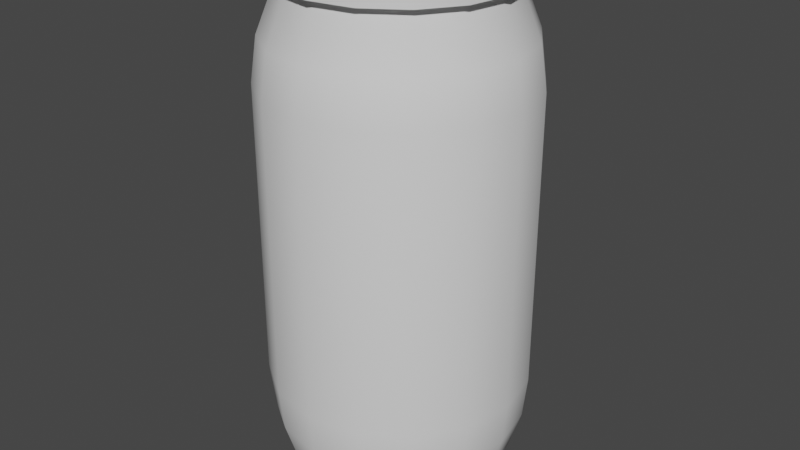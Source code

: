 # Source: props.blend  (saved by Blender 2.80.43; exported with 4.5.12 LTS)
import bpy
from mathutils import Matrix  # noqa: F401  (used for matrix-valued properties, if any)

bpy.ops.wm.read_factory_settings(use_empty=True)
scene = bpy.context.scene
scene.name = 'Scene'

# ---- collections
col_collection = bpy.data.collections.new('Collection'); scene.collection.children.link(col_collection)
col_collection_2 = bpy.data.collections.new('Collection 2'); scene.collection.children.link(col_collection_2)

# ---- node groups
ng_auto_smooth = bpy.data.node_groups.new('Auto Smooth', 'GeometryNodeTree')
_s = ng_auto_smooth.interface.new_socket(name='Geometry', in_out='OUTPUT', socket_type='NodeSocketGeometry')
_s = ng_auto_smooth.interface.new_socket(name='Geometry', in_out='INPUT', socket_type='NodeSocketGeometry')
_s = ng_auto_smooth.interface.new_socket(name='Angle', in_out='INPUT', socket_type='NodeSocketFloat')
_s.subtype = 'ANGLE'
_s.min_value = 0.0
_s.max_value = 3.142
ng_auto_smooth.is_modifier = True
_N = ng_auto_smooth.nodes; _L = ng_auto_smooth.links
n0 = _N.new('NodeGroupOutput'); n0.name = 'Group Output'; n0.location = (480, -100)
n1 = _N.new('NodeGroupInput'); n1.name = 'Group Input'; n1.location = (-420, -300)
n2 = _N.new('NodeGroupInput'); n2.name = 'Group Input.001'; n2.location = (-60, -100)
n3 = _N.new('GeometryNodeSetShadeSmooth'); n3.name = 'Set Shade Smooth'; n3.location = (120, -100)
n3.domain = 'EDGE'
n4 = _N.new('GeometryNodeSetShadeSmooth'); n4.name = 'Set Shade Smooth.001'; n4.location = (300, -100)
n5 = _N.new('GeometryNodeInputMeshEdgeAngle'); n5.name = 'Edge Angle'; n5.location = (-420, -220)
n6 = _N.new('GeometryNodeInputEdgeSmooth'); n6.name = 'Is Edge Smooth'; n6.location = (-60, -160)
n7 = _N.new('GeometryNodeInputShadeSmooth'); n7.name = 'Is Face Smooth'; n7.location = (-240, -340)
n8 = _N.new('FunctionNodeBooleanMath'); n8.name = 'Boolean Math'; n8.location = (-60, -220)
n9 = _N.new('FunctionNodeCompare'); n9.name = 'Compare'; n9.location = (-240, -180)
n9.operation = 'LESS_EQUAL'
_L.new(n5.outputs[0], n9.inputs[0])
_L.new(n4.outputs[0], n0.inputs[0])
_L.new(n1.outputs[1], n9.inputs[1])
_L.new(n9.outputs[0], n8.inputs[0])
_L.new(n7.outputs[0], n8.inputs[1])
_L.new(n2.outputs[0], n3.inputs[0])
_L.new(n6.outputs[0], n3.inputs[1])
_L.new(n3.outputs[0], n4.inputs[0])
_L.new(n8.outputs[0], n3.inputs[2])
n0.is_active_output = True

# ---- world
world_world = bpy.data.worlds.new('World'); scene.world = world_world
world_world.color = (0.05088, 0.05088, 0.05088)
world_world.use_sun_shadow = False
world_world.sun_shadow_jitter_overblur = 0.0

# ---- meshes
me_cylinder_001 = bpy.data.meshes.new('Cylinder.001')
me_cylinder_001.from_pydata([(-2.112e-08, 0.7384, -2.384e-07), (-2.618e-08, 0.8137, 3.819), (0.2826, 0.6822, -2.384e-07), (0.3114, 0.7518, 3.819), (0.5221, 0.5221, -2.384e-07), (0.5754, 0.5754, 3.819), (0.6822, 0.2826, -2.384e-07), (0.7518, 0.3114, 3.819), (0.7384, -3.803e-08, -2.384e-07), (0.8137, -4.258e-08, 3.819), (0.6822, -0.2826, -2.384e-07), (0.7518, -0.3114, 3.819), (0.5221, -0.5221, -2.384e-07), (0.5754, -0.5754, 3.819), (0.2826, -0.6822, -2.384e-07), (0.3114, -0.7518, 3.819), (9.038e-08, -0.7384, -2.384e-07), (9.669e-08, -0.8137, 3.819), (-0.2826, -0.6822, -2.384e-07), (-0.3114, -0.7518, 3.819), (-0.5221, -0.5221, -2.384e-07), (-0.5754, -0.5754, 3.819), (-0.6822, -0.2826, -2.384e-07), (-0.7518, -0.3114, 3.819), (-0.7384, 3.049e-09, -2.384e-07), (-0.8137, 2.691e-09, 3.819), (-0.6822, 0.2826, -2.384e-07), (-0.7518, 0.3114, 3.819), (-0.5221, 0.5221, -2.384e-07), (-0.5754, 0.5754, 3.819), (-0.2826, 0.6822, -2.384e-07), (-0.3114, 0.7518, 3.819), (-3.725e-08, 1.0, 0.8826), (-3.725e-08, 1.0, 3.139), (0.3827, 0.9239, 3.139), (0.3827, 0.9239, 0.8826), (0.7071, 0.7071, 3.139), (0.7071, 0.7071, 0.8826), (0.9239, 0.3827, 3.139), (0.9239, 0.3827, 0.8826), (1.0, -5.489e-08, 3.139), (1.0, -5.489e-08, 0.8826), (0.9239, -0.3827, 3.139), (0.9239, -0.3827, 0.8826), (0.7071, -0.7071, 3.139), (0.7071, -0.7071, 0.8826), (0.3827, -0.9239, 3.139), (0.3827, -0.9239, 0.8826), (1.137e-07, -1.0, 3.139), (1.137e-07, -1.0, 0.8826), (-0.3827, -0.9239, 3.139), (-0.3827, -0.9239, 0.8826), (-0.7071, -0.7071, 3.139), (-0.7071, -0.7071, 0.8826), (-0.9239, -0.3827, 3.139), (-0.9239, -0.3827, 0.8826), (-1.0, 7.49e-10, 3.139), (-1.0, 7.49e-10, 0.8826), (-0.9239, 0.3827, 3.139), (-0.9239, 0.3827, 0.8826), (-0.7071, 0.7071, 3.139), (-0.7071, 0.7071, 0.8826), (-0.3827, 0.9239, 3.139), (-0.3827, 0.9239, 0.8826), (0.3699, 0.893, 0.5556), (0.3337, 0.8055, 0.2473), (0.6835, 0.6835, 0.5556), (0.6165, 0.6165, 0.2473), (0.893, 0.3699, 0.5556), (0.8055, 0.3337, 0.2473), (0.9666, -5.165e-08, 0.5556), (0.8719, -4.591e-08, 0.2473), (0.893, -0.3699, 0.5556), (0.8055, -0.3337, 0.2473), (0.6835, -0.6835, 0.5556), (0.6165, -0.6165, 0.2473), (0.3699, -0.893, 0.5556), (0.3337, -0.8055, 0.2473), (1.104e-07, -0.9666, 0.5556), (1.026e-07, -0.8719, 0.2473), (-0.3699, -0.893, 0.5556), (-0.3337, -0.8055, 0.2473), (-0.6835, -0.6835, 0.5556), (-0.6165, -0.6165, 0.2473), (-0.893, -0.3699, 0.5556), (-0.8055, -0.3337, 0.2473), (-0.9666, 2.124e-09, 0.5556), (-0.8719, 2.604e-09, 0.2473), (-0.893, 0.3699, 0.5556), (-0.8055, 0.3337, 0.2473), (-0.6835, 0.6835, 0.5556), (-0.6165, 0.6165, 0.2473), (-0.3699, 0.893, 0.5556), (-0.3337, 0.8055, 0.2473), (-2.901e-08, 0.8719, 0.2473), (-3.558e-08, 0.9666, 0.5556), (-3.521e-08, 0.9528, 3.469), (0.3646, 0.8803, 3.469), (0.6738, 0.6738, 3.469), (0.8803, 0.3646, 3.469), (0.9528, -5.168e-08, 3.469), (0.8803, -0.3646, 3.469), (0.6738, -0.6738, 3.469), (0.3646, -0.8803, 3.469), (1.087e-07, -0.9528, 3.469), (-0.3646, -0.8803, 3.469), (-0.6738, -0.6738, 3.469), (-0.8803, -0.3646, 3.469), (-0.9528, 1.33e-09, 3.469), (-0.8803, 0.3646, 3.469), (-0.6738, 0.6738, 3.469), (-0.3646, 0.8803, 3.469), (0.5754, 0.5754, 4.046), (2.98e-08, 1.118e-08, -2.384e-07), (-0.5754, 0.5754, 3.941), (-0.7518, 0.3114, 3.941), (-0.8137, 2.691e-09, 3.941), (-0.7518, -0.3114, 3.941), (-0.5754, -0.5754, 3.941), (-0.3114, -0.7518, 3.941), (9.669e-08, -0.8137, 3.941), (0.3114, -0.7518, 3.941), (0.5754, -0.5754, 3.941), (0.7518, -0.3114, 3.941), (0.8137, -4.258e-08, 3.941), (0.7518, 0.3114, 3.941), (0.5754, 0.5754, 3.941), (-2.618e-08, 0.8137, 3.941), (0.3114, 0.7518, 3.941), (-0.3114, 0.7518, 3.941), (-0.5754, 0.5754, 3.857), (0.7518, 0.3114, 4.046), (0.3114, -0.7518, 4.046), (9.669e-08, -0.8137, 4.046), (-2.618e-08, 0.8137, 4.046), (0.3114, 0.7518, 4.046), (-0.8137, 2.691e-09, 4.046), (-0.7518, 0.3114, 4.046), (0.7518, -0.3114, 4.046), (0.5754, -0.5754, 4.046), (-0.5754, -0.5754, 4.046), (-0.7518, -0.3114, 4.046), (0.7634, -4.275e-08, 4.046), (-0.2921, -0.7053, 4.046), (-0.5398, 0.5398, 4.046), (-0.2921, 0.7053, 4.046), (-0.3114, -0.7518, 3.857), (0.8137, -4.258e-08, 3.857), (-0.3114, 0.7518, 3.857), (-0.7518, -0.3114, 3.857), (-0.5754, -0.5754, 3.857), (0.5754, -0.5754, 3.857), (0.7518, -0.3114, 3.857), (-0.7518, 0.3114, 3.857), (-0.8137, 2.691e-09, 3.857), (0.3114, 0.7518, 3.857), (-2.618e-08, 0.8137, 3.857), (9.669e-08, -0.8137, 3.857), (0.3114, -0.7518, 3.857), (0.7518, 0.3114, 3.857), (0.5754, 0.5754, 3.857), (-1.652e-08, 0.8812, 3.935), (-0.3372, 0.8141, 3.935), (-0.6231, 0.6231, 3.935), (-0.8141, 0.3372, 3.935), (-0.8812, 7.949e-09, 3.935), (-0.8141, -0.3372, 3.935), (-0.6231, -0.6231, 3.935), (-0.3372, -0.8141, 3.935), (1.042e-07, -0.8812, 3.935), (0.3372, -0.8141, 3.935), (0.6231, -0.6231, 3.935), (0.8141, -0.3372, 3.935), (0.8812, -4.341e-08, 3.935), (0.8141, 0.3372, 3.935), (0.6231, 0.6231, 3.935), (0.3372, 0.8141, 3.935), (-0.3372, 0.8141, 3.863), (-0.6231, -0.6231, 3.863), (0.8141, -0.3372, 3.863), (-0.8812, 7.949e-09, 3.863), (-1.652e-08, 0.8812, 3.863), (0.3372, -0.8141, 3.863), (0.6231, 0.6231, 3.863), (-0.6231, 0.6231, 3.863), (-0.3372, -0.8141, 3.863), (0.8812, -4.341e-08, 3.863), (-0.8141, -0.3372, 3.863), (0.6231, -0.6231, 3.863), (-0.8141, 0.3372, 3.863), (0.3372, 0.8141, 3.863), (1.042e-07, -0.8812, 3.863), (0.8141, 0.3372, 3.863), (-3.577e-08, 0.7634, 4.046), (-0.3114, 0.7518, 4.046), (-0.5754, 0.5754, 4.046), (-0.7053, 0.2921, 4.046), (-0.7634, -1.557e-09, 4.046), (-0.7053, -0.2921, 4.046), (-0.5398, -0.5398, 4.046), (-0.3114, -0.7518, 4.046), (9.183e-08, -0.7634, 4.046), (0.2921, -0.7053, 4.046), (0.5398, -0.5398, 4.046), (0.7053, -0.2921, 4.046), (0.8137, -4.258e-08, 4.046), (0.7053, 0.2921, 4.046), (0.5398, 0.5398, 4.046), (0.2921, 0.7053, 4.046), (-0.6261, -0.2593, 3.957), (-0.4792, -0.4792, 3.957), (0.4792, -0.4792, 3.957), (0.6261, -0.2593, 3.957), (-0.6261, 0.2593, 3.957), (-0.6776, -6.725e-09, 3.957), (0.2593, 0.6261, 3.957), (-4.343e-08, 0.6776, 3.957), (8.231e-08, -0.6776, 3.957), (0.2593, -0.6261, 3.957), (0.6261, 0.2593, 3.957), (0.4792, 0.4792, 3.957), (0.6776, -3.933e-08, 3.957), (-0.2593, -0.6261, 3.957), (-0.4792, 0.4792, 3.957), (-0.2593, 0.6261, 3.957), (-3.577e-08, 0.7634, 3.957), (-0.2921, 0.7053, 3.957), (-0.5398, 0.5398, 3.957), (-0.7053, 0.2921, 3.957), (-0.7634, -1.557e-09, 3.957), (-0.7053, -0.2921, 3.957), (-0.5398, -0.5398, 3.957), (-0.2921, -0.7053, 3.957), (9.183e-08, -0.7634, 3.957), (0.2921, -0.7053, 3.957), (0.5398, -0.5398, 3.957), (0.7053, -0.2921, 3.957), (0.7634, -4.275e-08, 3.957), (0.7053, 0.2921, 3.957), (0.5398, 0.5398, 3.957), (0.2921, 0.7053, 3.957), (2.445e-08, 3.772e-09, 3.927), (-0.6261, -0.2593, 3.927), (-0.4792, -0.4792, 3.927), (0.4792, -0.4792, 3.927), (0.6261, -0.2593, 3.927), (-0.6261, 0.2593, 3.927), (-0.6776, -6.725e-09, 3.927), (0.2593, 0.6261, 3.927), (-4.343e-08, 0.6776, 3.927), (8.231e-08, -0.6776, 3.927), (0.2593, -0.6261, 3.927), (0.6261, 0.2593, 3.927), (0.4792, 0.4792, 3.927), (0.6776, -3.933e-08, 3.927), (-0.2593, -0.6261, 3.927), (-0.4792, 0.4792, 3.927), (-0.2593, 0.6261, 3.927)], [], [(96, 1, 3, 97), (97, 3, 5, 98), (98, 5, 7, 99), (99, 7, 9, 100), (100, 9, 11, 101), (101, 11, 13, 102), (102, 13, 15, 103), (103, 15, 17, 104), (104, 17, 19, 105), (105, 19, 21, 106), (106, 21, 23, 107), (107, 23, 25, 108), (108, 25, 27, 109), (109, 27, 29, 110), (153, 154, 180, 189), (110, 29, 31, 111), (111, 31, 1, 96), (10, 12, 113), (92, 63, 32, 95), (14, 16, 113), (90, 61, 63, 92), (63, 62, 33, 32), (88, 59, 61, 90), (61, 60, 62, 63), (86, 57, 59, 88), (59, 58, 60, 61), (84, 55, 57, 86), (57, 56, 58, 59), (82, 53, 55, 84), (55, 54, 56, 57), (80, 51, 53, 82), (53, 52, 54, 55), (78, 49, 51, 80), (51, 50, 52, 53), (76, 47, 49, 78), (49, 48, 50, 51), (74, 45, 47, 76), (47, 46, 48, 49), (72, 43, 45, 74), (45, 44, 46, 47), (70, 41, 43, 72), (43, 42, 44, 45), (68, 39, 41, 70), (41, 40, 42, 43), (66, 37, 39, 68), (39, 38, 40, 41), (64, 35, 37, 66), (37, 36, 38, 39), (95, 32, 35, 64), (35, 34, 36, 37), (0, 94, 65, 2), (94, 95, 64, 65), (2, 65, 67, 4), (65, 64, 66, 67), (4, 67, 69, 6), (67, 66, 68, 69), (6, 69, 71, 8), (69, 68, 70, 71), (8, 71, 73, 10), (71, 70, 72, 73), (10, 73, 75, 12), (73, 72, 74, 75), (12, 75, 77, 14), (75, 74, 76, 77), (14, 77, 79, 16), (77, 76, 78, 79), (16, 79, 81, 18), (79, 78, 80, 81), (18, 81, 83, 20), (81, 80, 82, 83), (20, 83, 85, 22), (83, 82, 84, 85), (22, 85, 87, 24), (85, 84, 86, 87), (24, 87, 89, 26), (87, 86, 88, 89), (26, 89, 91, 28), (89, 88, 90, 91), (28, 91, 93, 30), (91, 90, 92, 93), (30, 93, 94, 0), (93, 92, 95, 94), (62, 111, 96, 33), (60, 110, 111, 62), (58, 109, 110, 60), (56, 108, 109, 58), (54, 107, 108, 56), (52, 106, 107, 54), (50, 105, 106, 52), (48, 104, 105, 50), (46, 103, 104, 48), (44, 102, 103, 46), (42, 101, 102, 44), (40, 100, 101, 42), (38, 99, 100, 40), (36, 98, 99, 38), (34, 97, 98, 36), (33, 96, 97, 34), (4, 6, 113), (117, 116, 165, 166), (155, 156, 181, 190), (127, 128, 176, 161), (148, 130, 184, 177), (116, 115, 164, 165), (157, 158, 182, 191), (150, 146, 185, 178), (115, 114, 163, 164), (159, 160, 183, 192), (152, 147, 186, 179), (114, 129, 162, 163), (128, 126, 175, 176), (154, 149, 187, 180), (129, 127, 161, 162), (126, 125, 174, 175), (32, 33, 34, 35), (28, 30, 113), (18, 20, 113), (8, 10, 113), (22, 24, 113), (12, 14, 113), (2, 4, 113), (26, 28, 113), (16, 18, 113), (6, 8, 113), (30, 0, 113), (20, 22, 113), (126, 128, 135, 112), (0, 2, 113), (24, 26, 113), (118, 119, 200, 140), (125, 126, 112, 131), (117, 118, 140, 141), (124, 125, 131, 205), (116, 117, 141, 136), (123, 124, 205, 138), (115, 116, 136, 137), (122, 123, 138, 139), (114, 115, 137, 195), (121, 122, 139, 132), (129, 114, 195, 194), (120, 121, 132, 133), (128, 127, 134, 135), (127, 129, 194, 134), (119, 120, 133, 200), (193, 145, 226, 225), (143, 201, 233, 232), (207, 208, 240, 239), (199, 143, 232, 231), (206, 207, 239, 238), (198, 199, 231, 230), (142, 206, 238, 237), (197, 198, 230, 229), (204, 142, 237, 236), (196, 197, 229, 228), (203, 204, 236, 235), (144, 196, 228, 227), (202, 203, 235, 234), (145, 144, 227, 226), (201, 202, 234, 233), (208, 193, 225, 240), (7, 5, 160, 159), (17, 15, 158, 157), (3, 1, 156, 155), (27, 25, 154, 153), (13, 11, 152, 151), (23, 21, 150, 149), (1, 31, 148, 156), (9, 7, 159, 147), (19, 17, 157, 146), (29, 27, 153, 130), (5, 3, 155, 160), (15, 13, 151, 158), (25, 23, 149, 154), (11, 9, 147, 152), (21, 19, 146, 150), (31, 29, 130, 148), (177, 184, 163, 162), (178, 185, 168, 167), (179, 186, 173, 172), (180, 187, 166, 165), (182, 188, 171, 170), (183, 190, 176, 175), (184, 189, 164, 163), (185, 191, 169, 168), (186, 192, 174, 173), (181, 177, 162, 161), (187, 178, 167, 166), (188, 179, 172, 171), (189, 180, 165, 164), (190, 181, 161, 176), (191, 182, 170, 169), (192, 183, 175, 174), (118, 117, 166, 167), (151, 152, 179, 188), (119, 118, 167, 168), (149, 150, 178, 187), (120, 119, 168, 169), (156, 148, 177, 181), (121, 120, 169, 170), (147, 159, 192, 186), (122, 121, 170, 171), (146, 157, 191, 185), (123, 122, 171, 172), (130, 153, 189, 184), (124, 123, 172, 173), (160, 155, 190, 183), (125, 124, 173, 174), (158, 151, 188, 182), (145, 193, 134, 194), (144, 145, 194, 195), (196, 144, 195, 137), (197, 196, 137, 136), (198, 197, 136, 141), (199, 198, 141, 140), (143, 199, 140, 200), (201, 143, 200, 133), (202, 201, 133, 132), (203, 202, 132, 139), (204, 203, 139, 138), (142, 204, 138, 205), (206, 142, 205, 131), (207, 206, 131, 112), (208, 207, 112, 135), (193, 208, 135, 134), (211, 212, 245, 244), (223, 213, 246, 256), (218, 211, 244, 251), (224, 223, 256, 257), (217, 218, 251, 250), (215, 216, 249, 248), (216, 224, 257, 249), (222, 217, 250, 255), (220, 215, 248, 253), (210, 222, 255, 243), (219, 220, 253, 252), (209, 210, 243, 242), (221, 219, 252, 254), (214, 209, 242, 247), (212, 221, 254, 245), (213, 214, 247, 246), (224, 216, 225, 226), (223, 224, 226, 227), (213, 223, 227, 228), (214, 213, 228, 229), (209, 214, 229, 230), (210, 209, 230, 231), (222, 210, 231, 232), (217, 222, 232, 233), (218, 217, 233, 234), (211, 218, 234, 235), (212, 211, 235, 236), (221, 212, 236, 237), (219, 221, 237, 238), (220, 219, 238, 239), (215, 220, 239, 240), (216, 215, 240, 225), (246, 247, 241), (244, 245, 241), (242, 243, 241), (249, 257, 241), (254, 252, 241), (255, 250, 241), (256, 246, 241), (253, 248, 241), (251, 244, 241), (247, 242, 241), (245, 254, 241), (243, 255, 241), (257, 256, 241), (252, 253, 241), (248, 249, 241), (250, 251, 241)])
me_cylinder_001.polygons.foreach_set('use_smooth', [True] * 272)
_uv = me_cylinder_001.uv_layers.new(name='UVMap')
_uv.uv.foreach_set('vector', [1.0, 0.9167, 1.0, 1.0, 0.9375, 1.0, 0.9375, 0.9167, 0.9375, 0.9167, 0.9375, 1.0, 0.875, 1.0, 0.875, 0.9167, 0.875, 0.9167, 0.875, 1.0, 0.8125, 1.0, 0.8125, 0.9167, 0.8125, 0.9167, 0.8125, 1.0, 0.75, 1.0, 0.75, 0.9167, 0.75, 0.9167, 0.75, 1.0, 0.6875, 1.0, 0.6875, 0.9167, 0.6875, 0.9167, 0.6875, 1.0, 0.625, 1.0, 0.625, 0.9167, 0.625, 0.9167, 0.625, 1.0, 0.5625, 1.0, 0.5625, 0.9167, 0.5625, 0.9167, 0.5625, 1.0, 0.5, 1.0, 0.5, 0.9167, 0.5, 0.9167, 0.5, 1.0, 0.4375, 1.0, 0.4375, 0.9167, 0.4375, 0.9167, 0.4375, 1.0, 0.375, 1.0, 0.375, 0.9167, 0.375, 0.9167, 0.375, 1.0, 0.3125, 1.0, 0.3125, 0.9167, 0.3125, 0.9167, 0.3125, 1.0, 0.25, 1.0, 0.25, 0.9167, 0.25, 0.9167, 0.25, 1.0, 0.1875, 1.0, 0.1875, 0.9167, 0.1875, 0.9167, 0.1875, 1.0, 0.125, 1.0, 0.125, 0.9167, 0.1875, 1.0, 0.25, 1.0, 0.25, 1.0, 0.1875, 1.0, 0.125, 0.9167, 0.125, 1.0, 0.0625, 1.0, 0.0625, 0.9167, 0.0625, 0.9167, 0.0625, 1.0, 0.0, 1.0, 0.0, 0.9167, 0.6875, 0.5, 0.625, 0.5, 0.6875, 0.5, 0.0625, 0.6049, 0.0625, 0.6667, 0.0, 0.6667, 0.0, 0.6049, 0.5625, 0.5, 0.5, 0.5, 0.5625, 0.5, 0.125, 0.6049, 0.125, 0.6667, 0.0625, 0.6667, 0.0625, 0.6049, 0.0625, 0.6667, 0.0625, 0.8333, 0.0, 0.8333, 0.0, 0.6667, 0.1875, 0.6049, 0.1875, 0.6667, 0.125, 0.6667, 0.125, 0.6049, 0.125, 0.6667, 0.125, 0.8333, 0.0625, 0.8333, 0.0625, 0.6667, 0.25, 0.6049, 0.25, 0.6667, 0.1875, 0.6667, 0.1875, 0.6049, 0.1875, 0.6667, 0.1875, 0.8333, 0.125, 0.8333, 0.125, 0.6667, 0.3125, 0.6049, 0.3125, 0.6667, 0.25, 0.6667, 0.25, 0.6049, 0.25, 0.6667, 0.25, 0.8333, 0.1875, 0.8333, 0.1875, 0.6667, 0.375, 0.6049, 0.375, 0.6667, 0.3125, 0.6667, 0.3125, 0.6049, 0.3125, 0.6667, 0.3125, 0.8333, 0.25, 0.8333, 0.25, 0.6667, 0.4375, 0.6049, 0.4375, 0.6667, 0.375, 0.6667, 0.375, 0.6049, 0.375, 0.6667, 0.375, 0.8333, 0.3125, 0.8333, 0.3125, 0.6667, 0.5, 0.6049, 0.5, 0.6667, 0.4375, 0.6667, 0.4375, 0.6049, 0.4375, 0.6667, 0.4375, 0.8333, 0.375, 0.8333, 0.375, 0.6667, 0.5625, 0.6049, 0.5625, 0.6667, 0.5, 0.6667, 0.5, 0.6049, 0.5, 0.6667, 0.5, 0.8333, 0.4375, 0.8333, 0.4375, 0.6667, 0.625, 0.6049, 0.625, 0.6667, 0.5625, 0.6667, 0.5625, 0.6049, 0.5625, 0.6667, 0.5625, 0.8333, 0.5, 0.8333, 0.5, 0.6667, 0.6875, 0.6049, 0.6875, 0.6667, 0.625, 0.6667, 0.625, 0.6049, 0.625, 0.6667, 0.625, 0.8333, 0.5625, 0.8333, 0.5625, 0.6667, 0.75, 0.6049, 0.75, 0.6667, 0.6875, 0.6667, 0.6875, 0.6049, 0.6875, 0.6667, 0.6875, 0.8333, 0.625, 0.8333, 0.625, 0.6667, 0.8125, 0.6049, 0.8125, 0.6667, 0.75, 0.6667, 0.75, 0.6049, 0.75, 0.6667, 0.75, 0.8333, 0.6875, 0.8333, 0.6875, 0.6667, 0.875, 0.6049, 0.875, 0.6667, 0.8125, 0.6667, 0.8125, 0.6049, 0.8125, 0.6667, 0.8125, 0.8333, 0.75, 0.8333, 0.75, 0.6667, 0.9375, 0.6049, 0.9375, 0.6667, 0.875, 0.6667, 0.875, 0.6049, 0.875, 0.6667, 0.875, 0.8333, 0.8125, 0.8333, 0.8125, 0.6667, 1.0, 0.6049, 1.0, 0.6667, 0.9375, 0.6667, 0.9375, 0.6049, 0.9375, 0.6667, 0.9375, 0.8333, 0.875, 0.8333, 0.875, 0.6667, 1.0, 0.5, 1.0, 0.5467, 0.9375, 0.5467, 0.9375, 0.5, 1.0, 0.5467, 1.0, 0.6049, 0.9375, 0.6049, 0.9375, 0.5467, 0.9375, 0.5, 0.9375, 0.5467, 0.875, 0.5467, 0.875, 0.5, 0.9375, 0.5467, 0.9375, 0.6049, 0.875, 0.6049, 0.875, 0.5467, 0.875, 0.5, 0.875, 0.5467, 0.8125, 0.5467, 0.8125, 0.5, 0.875, 0.5467, 0.875, 0.6049, 0.8125, 0.6049, 0.8125, 0.5467, 0.8125, 0.5, 0.8125, 0.5467, 0.75, 0.5467, 0.75, 0.5, 0.8125, 0.5467, 0.8125, 0.6049, 0.75, 0.6049, 0.75, 0.5467, 0.75, 0.5, 0.75, 0.5467, 0.6875, 0.5467, 0.6875, 0.5, 0.75, 0.5467, 0.75, 0.6049, 0.6875, 0.6049, 0.6875, 0.5467, 0.6875, 0.5, 0.6875, 0.5467, 0.625, 0.5467, 0.625, 0.5, 0.6875, 0.5467, 0.6875, 0.6049, 0.625, 0.6049, 0.625, 0.5467, 0.625, 0.5, 0.625, 0.5467, 0.5625, 0.5467, 0.5625, 0.5, 0.625, 0.5467, 0.625, 0.6049, 0.5625, 0.6049, 0.5625, 0.5467, 0.5625, 0.5, 0.5625, 0.5467, 0.5, 0.5467, 0.5, 0.5, 0.5625, 0.5467, 0.5625, 0.6049, 0.5, 0.6049, 0.5, 0.5467, 0.5, 0.5, 0.5, 0.5467, 0.4375, 0.5467, 0.4375, 0.5, 0.5, 0.5467, 0.5, 0.6049, 0.4375, 0.6049, 0.4375, 0.5467, 0.4375, 0.5, 0.4375, 0.5467, 0.375, 0.5467, 0.375, 0.5, 0.4375, 0.5467, 0.4375, 0.6049, 0.375, 0.6049, 0.375, 0.5467, 0.375, 0.5, 0.375, 0.5467, 0.3125, 0.5467, 0.3125, 0.5, 0.375, 0.5467, 0.375, 0.6049, 0.3125, 0.6049, 0.3125, 0.5467, 0.3125, 0.5, 0.3125, 0.5467, 0.25, 0.5467, 0.25, 0.5, 0.3125, 0.5467, 0.3125, 0.6049, 0.25, 0.6049, 0.25, 0.5467, 0.25, 0.5, 0.25, 0.5467, 0.1875, 0.5467, 0.1875, 0.5, 0.25, 0.5467, 0.25, 0.6049, 0.1875, 0.6049, 0.1875, 0.5467, 0.1875, 0.5, 0.1875, 0.5467, 0.125, 0.5467, 0.125, 0.5, 0.1875, 0.5467, 0.1875, 0.6049, 0.125, 0.6049, 0.125, 0.5467, 0.125, 0.5, 0.125, 0.5467, 0.0625, 0.5467, 0.0625, 0.5, 0.125, 0.5467, 0.125, 0.6049, 0.0625, 0.6049, 0.0625, 0.5467, 0.0625, 0.5, 0.0625, 0.5467, 0.0, 0.5467, 0.0, 0.5, 0.0625, 0.5467, 0.0625, 0.6049, 0.0, 0.6049, 0.0, 0.5467, 0.0625, 0.8333, 0.0625, 0.9167, 0.0, 0.9167, 0.0, 0.8333, 0.125, 0.8333, 0.125, 0.9167, 0.0625, 0.9167, 0.0625, 0.8333, 0.1875, 0.8333, 0.1875, 0.9167, 0.125, 0.9167, 0.125, 0.8333, 0.25, 0.8333, 0.25, 0.9167, 0.1875, 0.9167, 0.1875, 0.8333, 0.3125, 0.8333, 0.3125, 0.9167, 0.25, 0.9167, 0.25, 0.8333, 0.375, 0.8333, 0.375, 0.9167, 0.3125, 0.9167, 0.3125, 0.8333, 0.4375, 0.8333, 0.4375, 0.9167, 0.375, 0.9167, 0.375, 0.8333, 0.5, 0.8333, 0.5, 0.9167, 0.4375, 0.9167, 0.4375, 0.8333, 0.5625, 0.8333, 0.5625, 0.9167, 0.5, 0.9167, 0.5, 0.8333, 0.625, 0.8333, 0.625, 0.9167, 0.5625, 0.9167, 0.5625, 0.8333, 0.6875, 0.8333, 0.6875, 0.9167, 0.625, 0.9167, 0.625, 0.8333, 0.75, 0.8333, 0.75, 0.9167, 0.6875, 0.9167, 0.6875, 0.8333, 0.8125, 0.8333, 0.8125, 0.9167, 0.75, 0.9167, 0.75, 0.8333, 0.875, 0.8333, 0.875, 0.9167, 0.8125, 0.9167, 0.8125, 0.8333, 0.9375, 0.8333, 0.9375, 0.9167, 0.875, 0.9167, 0.875, 0.8333, 1.0, 0.8333, 1.0, 0.9167, 0.9375, 0.9167, 0.9375, 0.8333, 0.875, 0.5, 0.8125, 0.5, 0.875, 0.5, 0.3125, 1.0, 0.25, 1.0, 0.25, 1.0, 0.3125, 1.0, 0.9375, 1.0, 1.0, 1.0, 1.0, 1.0, 0.9375, 1.0, 1.0, 1.0, 0.9375, 1.0, 0.9375, 1.0, 1.0, 1.0, 0.0625, 1.0, 0.125, 1.0, 0.125, 1.0, 0.0625, 1.0, 0.25, 1.0, 0.1875, 1.0, 0.1875, 1.0, 0.25, 1.0, 0.5, 1.0, 0.5625, 1.0, 0.5625, 1.0, 0.5, 1.0, 0.375, 1.0, 0.4375, 1.0, 0.4375, 1.0, 0.375, 1.0, 0.1875, 1.0, 0.125, 1.0, 0.125, 1.0, 0.1875, 1.0, 0.8125, 1.0, 0.875, 1.0, 0.875, 1.0, 0.8125, 1.0, 0.6875, 1.0, 0.75, 1.0, 0.75, 1.0, 0.6875, 1.0, 0.125, 1.0, 0.0625, 1.0, 0.0625, 1.0, 0.125, 1.0, 0.9375, 1.0, 0.875, 1.0, 0.875, 1.0, 0.9375, 1.0, 0.25, 1.0, 0.3125, 1.0, 0.3125, 1.0, 0.25, 1.0, 0.0625, 1.0, 0.0, 1.0, 0.0, 1.0, 0.0625, 1.0, 0.875, 1.0, 0.8125, 1.0, 0.8125, 1.0, 0.875, 1.0, 1.0, 0.6667, 1.0, 0.8333, 0.9375, 0.8333, 0.9375, 0.6667, 0.125, 0.5, 0.0625, 0.5, 0.125, 0.5, 0.4375, 0.5, 0.375, 0.5, 0.4375, 0.5, 0.75, 0.5, 0.6875, 0.5, 0.75, 0.5, 0.3125, 0.5, 0.25, 0.5, 0.3125, 0.5, 0.625, 0.5, 0.5625, 0.5, 0.625, 0.5, 0.9375, 0.5, 0.875, 0.5, 0.9375, 0.5, 0.1875, 0.5, 0.125, 0.5, 0.1875, 0.5, 0.5, 0.5, 0.4375, 0.5, 0.5, 0.5, 0.8125, 0.5, 0.75, 0.5, 0.8125, 0.5, 0.0625, 0.5, 0.0, 0.5, 0.0625, 0.5, 0.375, 0.5, 0.3125, 0.5, 0.375, 0.5, 0.875, 1.0, 0.9375, 1.0, 0.9375, 1.0, 0.875, 1.0, 1.0, 0.5, 0.9375, 0.5, 1.0, 0.5, 0.25, 0.5, 0.1875, 0.5, 0.25, 0.5, 0.375, 1.0, 0.4375, 1.0, 0.4375, 1.0, 0.375, 1.0, 0.8125, 1.0, 0.875, 1.0, 0.875, 1.0, 0.8125, 1.0, 0.3125, 1.0, 0.375, 1.0, 0.375, 1.0, 0.3125, 1.0, 0.75, 1.0, 0.8125, 1.0, 0.8125, 1.0, 0.75, 1.0, 0.25, 1.0, 0.3125, 1.0, 0.3125, 1.0, 0.25, 1.0, 0.6875, 1.0, 0.75, 1.0, 0.75, 1.0, 0.6875, 1.0, 0.1875, 1.0, 0.25, 1.0, 0.25, 1.0, 0.1875, 1.0, 0.625, 1.0, 0.6875, 1.0, 0.6875, 1.0, 0.625, 1.0, 0.125, 1.0, 0.1875, 1.0, 0.1875, 1.0, 0.125, 1.0, 0.5625, 1.0, 0.625, 1.0, 0.625, 1.0, 0.5625, 1.0, 0.0625, 1.0, 0.125, 1.0, 0.125, 1.0, 0.0625, 1.0, 0.5, 1.0, 0.5625, 1.0, 0.5625, 1.0, 0.5, 1.0, 0.9375, 1.0, 1.0, 1.0, 1.0, 1.0, 0.9375, 1.0, 0.0, 1.0, 0.0625, 1.0, 0.0625, 1.0, 0.0, 1.0, 0.4375, 1.0, 0.5, 1.0, 0.5, 1.0, 0.4375, 1.0, 0.0, 1.0, 0.0625, 1.0, 0.0625, 1.0, 0.0, 1.0, 0.4375, 1.0, 0.5, 1.0, 0.5, 1.0, 0.4375, 1.0, 0.875, 1.0, 0.9375, 1.0, 0.9375, 1.0, 0.875, 1.0, 0.375, 1.0, 0.4375, 1.0, 0.4375, 1.0, 0.375, 1.0, 0.8125, 1.0, 0.875, 1.0, 0.875, 1.0, 0.8125, 1.0, 0.3125, 1.0, 0.375, 1.0, 0.375, 1.0, 0.3125, 1.0, 0.75, 1.0, 0.8125, 1.0, 0.8125, 1.0, 0.75, 1.0, 0.25, 1.0, 0.3125, 1.0, 0.3125, 1.0, 0.25, 1.0, 0.6875, 1.0, 0.75, 1.0, 0.75, 1.0, 0.6875, 1.0, 0.1875, 1.0, 0.25, 1.0, 0.25, 1.0, 0.1875, 1.0, 0.625, 1.0, 0.6875, 1.0, 0.6875, 1.0, 0.625, 1.0, 0.125, 1.0, 0.1875, 1.0, 0.1875, 1.0, 0.125, 1.0, 0.5625, 1.0, 0.625, 1.0, 0.625, 1.0, 0.5625, 1.0, 0.0625, 1.0, 0.125, 1.0, 0.125, 1.0, 0.0625, 1.0, 0.5, 1.0, 0.5625, 1.0, 0.5625, 1.0, 0.5, 1.0, 0.9375, 1.0, 0.9953, 1.0, 0.9953, 1.0, 0.9375, 1.0, 0.8125, 1.0, 0.875, 1.0, 0.875, 1.0, 0.8125, 1.0, 0.5, 1.0, 0.5625, 1.0, 0.5625, 1.0, 0.5, 1.0, 0.9375, 1.0, 1.0, 1.0, 1.0, 1.0, 0.9375, 1.0, 0.1875, 1.0, 0.25, 1.0, 0.25, 1.0, 0.1875, 1.0, 0.625, 1.0, 0.6875, 1.0, 0.6875, 1.0, 0.625, 1.0, 0.3125, 1.0, 0.375, 1.0, 0.375, 1.0, 0.3125, 1.0, 0.0, 1.0, 0.0625, 1.0, 0.0625, 1.0, 0.0, 1.0, 0.75, 1.0, 0.8125, 1.0, 0.8125, 1.0, 0.75, 1.0, 0.4375, 1.0, 0.5, 1.0, 0.5, 1.0, 0.4375, 1.0, 0.125, 1.0, 0.1875, 1.0, 0.1875, 1.0, 0.125, 1.0, 0.875, 1.0, 0.9375, 1.0, 0.9375, 1.0, 0.875, 1.0, 0.5625, 1.0, 0.625, 1.0, 0.625, 1.0, 0.5625, 1.0, 0.25, 1.0, 0.3125, 1.0, 0.3125, 1.0, 0.25, 1.0, 0.6875, 1.0, 0.75, 1.0, 0.75, 1.0, 0.6875, 1.0, 0.375, 1.0, 0.4375, 1.0, 0.4375, 1.0, 0.375, 1.0, 0.0625, 1.0, 0.125, 1.0, 0.125, 1.0, 0.0625, 1.0, 0.0625, 1.0, 0.125, 1.0, 0.125, 1.0, 0.0625, 1.0, 0.375, 1.0, 0.4375, 1.0, 0.4375, 1.0, 0.375, 1.0, 0.6875, 1.0, 0.75, 1.0, 0.75, 1.0, 0.6875, 1.0, 0.25, 1.0, 0.3125, 1.0, 0.3125, 1.0, 0.25, 1.0, 0.5625, 1.0, 0.625, 1.0, 0.625, 1.0, 0.5625, 1.0, 0.875, 1.0, 0.9375, 1.0, 0.9375, 1.0, 0.875, 1.0, 0.125, 1.0, 0.1875, 1.0, 0.1875, 1.0, 0.125, 1.0, 0.4375, 1.0, 0.5, 1.0, 0.5, 1.0, 0.4375, 1.0, 0.75, 1.0, 0.8125, 1.0, 0.8125, 1.0, 0.75, 1.0, 0.0, 1.0, 0.0625, 1.0, 0.0625, 1.0, 0.0, 1.0, 0.3125, 1.0, 0.375, 1.0, 0.375, 1.0, 0.3125, 1.0, 0.625, 1.0, 0.6875, 1.0, 0.6875, 1.0, 0.625, 1.0, 0.1875, 1.0, 0.25, 1.0, 0.25, 1.0, 0.1875, 1.0, 0.9375, 1.0, 1.0, 1.0, 1.0, 1.0, 0.9375, 1.0, 0.5, 1.0, 0.5625, 1.0, 0.5625, 1.0, 0.5, 1.0, 0.8125, 1.0, 0.875, 1.0, 0.875, 1.0, 0.8125, 1.0, 0.375, 1.0, 0.3125, 1.0, 0.3125, 1.0, 0.375, 1.0, 0.625, 1.0, 0.6875, 1.0, 0.6875, 1.0, 0.625, 1.0, 0.4375, 1.0, 0.375, 1.0, 0.375, 1.0, 0.4375, 1.0, 0.3125, 1.0, 0.375, 1.0, 0.375, 1.0, 0.3125, 1.0, 0.5, 1.0, 0.4375, 1.0, 0.4375, 1.0, 0.5, 1.0, 0.0, 1.0, 0.0625, 1.0, 0.0625, 1.0, 0.0, 1.0, 0.5625, 1.0, 0.5, 1.0, 0.5, 1.0, 0.5625, 1.0, 0.75, 1.0, 0.8125, 1.0, 0.8125, 1.0, 0.75, 1.0, 0.625, 1.0, 0.5625, 1.0, 0.5625, 1.0, 0.625, 1.0, 0.4375, 1.0, 0.5, 1.0, 0.5, 1.0, 0.4375, 1.0, 0.6875, 1.0, 0.625, 1.0, 0.625, 1.0, 0.6875, 1.0, 0.125, 1.0, 0.1875, 1.0, 0.1875, 1.0, 0.125, 1.0, 0.75, 1.0, 0.6875, 1.0, 0.6875, 1.0, 0.75, 1.0, 0.875, 1.0, 0.9375, 1.0, 0.9375, 1.0, 0.875, 1.0, 0.8125, 1.0, 0.75, 1.0, 0.75, 1.0, 0.8125, 1.0, 0.5625, 1.0, 0.625, 1.0, 0.625, 1.0, 0.5625, 1.0, 0.0625, 1.0, 0.0, 1.0, 0.0, 1.0, 0.0625, 1.0, 0.125, 1.0, 0.0625, 1.0, 0.0625, 1.0, 0.125, 1.0, 0.1875, 1.0, 0.125, 1.0, 0.125, 1.0, 0.1875, 1.0, 0.25, 1.0, 0.1875, 1.0, 0.1875, 1.0, 0.25, 1.0, 0.3125, 1.0, 0.25, 1.0, 0.25, 1.0, 0.3125, 1.0, 0.375, 1.0, 0.3125, 1.0, 0.3125, 1.0, 0.375, 1.0, 0.4375, 1.0, 0.375, 1.0, 0.375, 1.0, 0.4375, 1.0, 0.5, 1.0, 0.4375, 1.0, 0.4375, 1.0, 0.5, 1.0, 0.5625, 1.0, 0.5, 1.0, 0.5, 1.0, 0.5625, 1.0, 0.625, 1.0, 0.5625, 1.0, 0.5625, 1.0, 0.625, 1.0, 0.6875, 1.0, 0.625, 1.0, 0.625, 1.0, 0.6875, 1.0, 0.75, 1.0, 0.6875, 1.0, 0.6875, 1.0, 0.75, 1.0, 0.8125, 1.0, 0.75, 1.0, 0.75, 1.0, 0.8125, 1.0, 0.875, 1.0, 0.8125, 1.0, 0.8125, 1.0, 0.875, 1.0, 0.9375, 1.0, 0.875, 1.0, 0.875, 1.0, 0.9375, 1.0, 0.9953, 1.0, 0.9375, 1.0, 0.9375, 1.0, 1.0, 1.0, 0.625, 1.0, 0.6875, 1.0, 0.6875, 1.0, 0.625, 1.0, 0.125, 1.0, 0.1875, 1.0, 0.1875, 1.0, 0.125, 1.0, 0.5625, 1.0, 0.625, 1.0, 0.625, 1.0, 0.5625, 1.0, 0.0625, 1.0, 0.125, 1.0, 0.125, 1.0, 0.0625, 1.0, 0.5, 1.0, 0.5625, 1.0, 0.5625, 1.0, 0.5, 1.0, 0.9375, 1.0, 0.9907, 1.0, 0.9907, 1.0, 0.9375, 1.0, 0.0, 1.0, 0.0625, 1.0, 0.0625, 1.0, 0.0, 1.0, 0.4375, 1.0, 0.5, 1.0, 0.5, 1.0, 0.4375, 1.0, 0.875, 1.0, 0.9375, 1.0, 0.9375, 1.0, 0.875, 1.0, 0.375, 1.0, 0.4375, 1.0, 0.4375, 1.0, 0.375, 1.0, 0.8125, 1.0, 0.875, 1.0, 0.875, 1.0, 0.8125, 1.0, 0.3125, 1.0, 0.375, 1.0, 0.375, 1.0, 0.3125, 1.0, 0.75, 1.0, 0.8125, 1.0, 0.8125, 1.0, 0.75, 1.0, 0.25, 1.0, 0.3125, 1.0, 0.3125, 1.0, 0.25, 1.0, 0.6875, 1.0, 0.75, 1.0, 0.75, 1.0, 0.6875, 1.0, 0.1875, 1.0, 0.25, 1.0, 0.25, 1.0, 0.1875, 1.0, 0.0625, 1.0, 0.0, 1.0, 0.0, 1.0, 0.0625, 1.0, 0.125, 1.0, 0.0625, 1.0, 0.0625, 1.0, 0.125, 1.0, 0.1875, 1.0, 0.125, 1.0, 0.125, 1.0, 0.1875, 1.0, 0.25, 1.0, 0.1875, 1.0, 0.1875, 1.0, 0.25, 1.0, 0.3125, 1.0, 0.25, 1.0, 0.25, 1.0, 0.3125, 1.0, 0.375, 1.0, 0.3125, 1.0, 0.3125, 1.0, 0.375, 1.0, 0.4375, 1.0, 0.375, 1.0, 0.375, 1.0, 0.4375, 1.0, 0.5, 1.0, 0.4375, 1.0, 0.4375, 1.0, 0.5, 1.0, 0.5625, 1.0, 0.5, 1.0, 0.5, 1.0, 0.5625, 1.0, 0.625, 1.0, 0.5625, 1.0, 0.5625, 1.0, 0.625, 1.0, 0.6875, 1.0, 0.625, 1.0, 0.625, 1.0, 0.6875, 1.0, 0.75, 1.0, 0.6875, 1.0, 0.6875, 1.0, 0.75, 1.0, 0.8125, 1.0, 0.75, 1.0, 0.75, 1.0, 0.8125, 1.0, 0.875, 1.0, 0.8125, 1.0, 0.8125, 1.0, 0.875, 1.0, 0.9375, 1.0, 0.875, 1.0, 0.875, 1.0, 0.9375, 1.0, 0.9907, 1.0, 0.9375, 1.0, 0.9375, 1.0, 0.9953, 1.0, 0.1875, 1.0, 0.25, 1.0, 0.1875, 1.0, 0.625, 1.0, 0.6875, 1.0, 0.625, 1.0, 0.3125, 1.0, 0.375, 1.0, 0.3125, 1.0, 0.0, 1.0, 0.0625, 1.0, 0.0, 1.0, 0.75, 1.0, 0.8125, 1.0, 0.75, 1.0, 0.4375, 1.0, 0.5, 1.0, 0.4375, 1.0, 0.125, 1.0, 0.1875, 1.0, 0.125, 1.0, 0.875, 1.0, 0.9375, 1.0, 0.875, 1.0, 0.5625, 1.0, 0.625, 1.0, 0.5625, 1.0, 0.25, 1.0, 0.3125, 1.0, 0.25, 1.0, 0.6875, 1.0, 0.75, 1.0, 0.6875, 1.0, 0.375, 1.0, 0.4375, 1.0, 0.375, 1.0, 0.0625, 1.0, 0.125, 1.0, 0.0625, 1.0, 0.8125, 1.0, 0.875, 1.0, 0.8125, 1.0, 0.9375, 1.0, 0.9907, 1.0, 0.9375, 1.0, 0.5, 1.0, 0.5625, 1.0, 0.5, 1.0])
me_cylinder_001.use_remesh_preserve_volume = False
me_cylinder_001.use_remesh_preserve_attributes = False
me_cylinder_001.use_mirror_vertex_groups = False
me_cylinder_001.update()
me_cylinder = bpy.data.meshes.new('Cylinder')
me_cylinder.from_pydata([(-2.112e-08, 0.7384, -2.384e-07), (-2.618e-08, 0.8137, 3.819), (0.2826, 0.6822, -2.384e-07), (0.3114, 0.7518, 3.819), (0.5221, 0.5221, -2.384e-07), (0.5754, 0.5754, 3.819), (0.6822, 0.2826, -2.384e-07), (0.7518, 0.3114, 3.819), (0.7384, -3.803e-08, -2.384e-07), (0.8137, -4.258e-08, 3.819), (0.6822, -0.2826, -2.384e-07), (0.7518, -0.3114, 3.819), (0.5221, -0.5221, -2.384e-07), (0.5754, -0.5754, 3.819), (0.2826, -0.6822, -2.384e-07), (0.3114, -0.7518, 3.819), (9.038e-08, -0.7384, -2.384e-07), (9.669e-08, -0.8137, 3.819), (-0.2826, -0.6822, -2.384e-07), (-0.3114, -0.7518, 3.819), (-0.5221, -0.5221, -2.384e-07), (-0.5754, -0.5754, 3.819), (-0.6822, -0.2826, -2.384e-07), (-0.7518, -0.3114, 3.819), (-0.7384, 3.049e-09, -2.384e-07), (-0.8137, 2.691e-09, 3.819), (-0.6822, 0.2826, -2.384e-07), (-0.7518, 0.3114, 3.819), (-0.5221, 0.5221, -2.384e-07), (-0.5754, 0.5754, 3.819), (-0.2826, 0.6822, -2.384e-07), (-0.3114, 0.7518, 3.819), (-3.725e-08, 1.0, 0.8826), (-3.725e-08, 1.0, 3.139), (0.3827, 0.9239, 3.139), (0.3827, 0.9239, 0.8826), (0.7071, 0.7071, 3.139), (0.7071, 0.7071, 0.8826), (0.9239, 0.3827, 3.139), (0.9239, 0.3827, 0.8826), (1.0, -5.489e-08, 3.139), (1.0, -5.489e-08, 0.8826), (0.9239, -0.3827, 3.139), (0.9239, -0.3827, 0.8826), (0.7071, -0.7071, 3.139), (0.7071, -0.7071, 0.8826), (0.3827, -0.9239, 3.139), (0.3827, -0.9239, 0.8826), (1.137e-07, -1.0, 3.139), (1.137e-07, -1.0, 0.8826), (-0.3827, -0.9239, 3.139), (-0.3827, -0.9239, 0.8826), (-0.7071, -0.7071, 3.139), (-0.7071, -0.7071, 0.8826), (-0.9239, -0.3827, 3.139), (-0.9239, -0.3827, 0.8826), (-1.0, 7.49e-10, 3.139), (-1.0, 7.49e-10, 0.8826), (-0.9239, 0.3827, 3.139), (-0.9239, 0.3827, 0.8826), (-0.7071, 0.7071, 3.139), (-0.7071, 0.7071, 0.8826), (-0.3827, 0.9239, 3.139), (-0.3827, 0.9239, 0.8826), (0.3699, 0.893, 0.5556), (0.3337, 0.8055, 0.2473), (0.6835, 0.6835, 0.5556), (0.6165, 0.6165, 0.2473), (0.893, 0.3699, 0.5556), (0.8055, 0.3337, 0.2473), (0.9666, -5.165e-08, 0.5556), (0.8719, -4.591e-08, 0.2473), (0.893, -0.3699, 0.5556), (0.8055, -0.3337, 0.2473), (0.6835, -0.6835, 0.5556), (0.6165, -0.6165, 0.2473), (0.3699, -0.893, 0.5556), (0.3337, -0.8055, 0.2473), (1.104e-07, -0.9666, 0.5556), (1.026e-07, -0.8719, 0.2473), (-0.3699, -0.893, 0.5556), (-0.3337, -0.8055, 0.2473), (-0.6835, -0.6835, 0.5556), (-0.6165, -0.6165, 0.2473), (-0.893, -0.3699, 0.5556), (-0.8055, -0.3337, 0.2473), (-0.9666, 2.124e-09, 0.5556), (-0.8719, 2.604e-09, 0.2473), (-0.893, 0.3699, 0.5556), (-0.8055, 0.3337, 0.2473), (-0.6835, 0.6835, 0.5556), (-0.6165, 0.6165, 0.2473), (-0.3699, 0.893, 0.5556), (-0.3337, 0.8055, 0.2473), (-2.901e-08, 0.8719, 0.2473), (-3.558e-08, 0.9666, 0.5556), (-3.521e-08, 0.9528, 3.469), (0.3646, 0.8803, 3.469), (0.6738, 0.6738, 3.469), (0.8803, 0.3646, 3.469), (0.9528, -5.168e-08, 3.469), (0.8803, -0.3646, 3.469), (0.6738, -0.6738, 3.469), (0.3646, -0.8803, 3.469), (1.087e-07, -0.9528, 3.469), (-0.3646, -0.8803, 3.469), (-0.6738, -0.6738, 3.469), (-0.8803, -0.3646, 3.469), (-0.9528, 1.33e-09, 3.469), (-0.8803, 0.3646, 3.469), (-0.6738, 0.6738, 3.469), (-0.3646, 0.8803, 3.469), (0.5754, 0.5754, 4.046), (2.98e-08, 1.118e-08, -2.384e-07), (-0.5754, 0.5754, 3.941), (-0.7518, 0.3114, 3.941), (-0.8137, 2.691e-09, 3.941), (-0.7518, -0.3114, 3.941), (-0.5754, -0.5754, 3.941), (-0.3114, -0.7518, 3.941), (9.669e-08, -0.8137, 3.941), (0.3114, -0.7518, 3.941), (0.5754, -0.5754, 3.941), (0.7518, -0.3114, 3.941), (0.8137, -4.258e-08, 3.941), (0.7518, 0.3114, 3.941), (0.5754, 0.5754, 3.941), (-2.618e-08, 0.8137, 3.941), (0.3114, 0.7518, 3.941), (-0.3114, 0.7518, 3.941), (-0.5754, 0.5754, 3.857), (0.7518, 0.3114, 4.046), (0.3114, -0.7518, 4.046), (9.669e-08, -0.8137, 4.046), (-2.618e-08, 0.8137, 4.046), (0.3114, 0.7518, 4.046), (-0.8137, 2.691e-09, 4.046), (-0.7518, 0.3114, 4.046), (0.7518, -0.3114, 4.046), (0.5754, -0.5754, 4.046), (-0.5754, -0.5754, 4.046), (-0.7518, -0.3114, 4.046), (0.7634, -4.275e-08, 4.046), (-0.2921, -0.7053, 4.046), (-0.5398, 0.5398, 4.046), (-0.2921, 0.7053, 4.046), (-0.3114, -0.7518, 3.857), (0.8137, -4.258e-08, 3.857), (-0.3114, 0.7518, 3.857), (-0.7518, -0.3114, 3.857), (-0.5754, -0.5754, 3.857), (0.5754, -0.5754, 3.857), (0.7518, -0.3114, 3.857), (-0.7518, 0.3114, 3.857), (-0.8137, 2.691e-09, 3.857), (0.3114, 0.7518, 3.857), (-2.618e-08, 0.8137, 3.857), (9.669e-08, -0.8137, 3.857), (0.3114, -0.7518, 3.857), (0.7518, 0.3114, 3.857), (0.5754, 0.5754, 3.857), (-1.652e-08, 0.8812, 3.935), (-0.3372, 0.8141, 3.935), (-0.6231, 0.6231, 3.935), (-0.8141, 0.3372, 3.935), (-0.8812, 7.949e-09, 3.935), (-0.8141, -0.3372, 3.935), (-0.6231, -0.6231, 3.935), (-0.3372, -0.8141, 3.935), (1.042e-07, -0.8812, 3.935), (0.3372, -0.8141, 3.935), (0.6231, -0.6231, 3.935), (0.8141, -0.3372, 3.935), (0.8812, -4.341e-08, 3.935), (0.8141, 0.3372, 3.935), (0.6231, 0.6231, 3.935), (0.3372, 0.8141, 3.935), (-0.3372, 0.8141, 3.863), (-0.6231, -0.6231, 3.863), (0.8141, -0.3372, 3.863), (-0.8812, 7.949e-09, 3.863), (-1.652e-08, 0.8812, 3.863), (0.3372, -0.8141, 3.863), (0.6231, 0.6231, 3.863), (-0.6231, 0.6231, 3.863), (-0.3372, -0.8141, 3.863), (0.8812, -4.341e-08, 3.863), (-0.8141, -0.3372, 3.863), (0.6231, -0.6231, 3.863), (-0.8141, 0.3372, 3.863), (0.3372, 0.8141, 3.863), (1.042e-07, -0.8812, 3.863), (0.8141, 0.3372, 3.863), (-3.577e-08, 0.7634, 4.046), (-0.3114, 0.7518, 4.046), (-0.5754, 0.5754, 4.046), (-0.7053, 0.2921, 4.046), (-0.7634, -1.557e-09, 4.046), (-0.7053, -0.2921, 4.046), (-0.5398, -0.5398, 4.046), (-0.3114, -0.7518, 4.046), (9.183e-08, -0.7634, 4.046), (0.2921, -0.7053, 4.046), (0.5398, -0.5398, 4.046), (0.7053, -0.2921, 4.046), (0.8137, -4.258e-08, 4.046), (0.7053, 0.2921, 4.046), (0.5398, 0.5398, 4.046), (0.2921, 0.7053, 4.046), (-0.6261, -0.2593, 3.957), (-0.4792, -0.4792, 3.957), (0.4792, -0.4792, 3.957), (0.6261, -0.2593, 3.957), (-0.6261, 0.2593, 3.957), (-0.6776, -6.725e-09, 3.957), (0.2593, 0.6261, 3.957), (-4.343e-08, 0.6776, 3.957), (8.231e-08, -0.6776, 3.957), (0.2593, -0.6261, 3.957), (0.6261, 0.2593, 3.957), (0.4792, 0.4792, 3.957), (0.6776, -3.933e-08, 3.957), (-0.2593, -0.6261, 3.957), (-0.4792, 0.4792, 3.957), (-0.2593, 0.6261, 3.957), (-3.577e-08, 0.7634, 3.957), (-0.2921, 0.7053, 3.957), (-0.5398, 0.5398, 3.957), (-0.7053, 0.2921, 3.957), (-0.7634, -1.557e-09, 3.957), (-0.7053, -0.2921, 3.957), (-0.5398, -0.5398, 3.957), (-0.2921, -0.7053, 3.957), (9.183e-08, -0.7634, 3.957), (0.2921, -0.7053, 3.957), (0.5398, -0.5398, 3.957), (0.7053, -0.2921, 3.957), (0.7634, -4.275e-08, 3.957), (0.7053, 0.2921, 3.957), (0.5398, 0.5398, 3.957), (0.2921, 0.7053, 3.957), (2.445e-08, 3.772e-09, 3.927), (-0.6261, -0.2593, 3.927), (-0.4792, -0.4792, 3.927), (0.4792, -0.4792, 3.927), (0.6261, -0.2593, 3.927), (-0.6261, 0.2593, 3.927), (-0.6776, -6.725e-09, 3.927), (0.2593, 0.6261, 3.927), (-4.343e-08, 0.6776, 3.927), (8.231e-08, -0.6776, 3.927), (0.2593, -0.6261, 3.927), (0.6261, 0.2593, 3.927), (0.4792, 0.4792, 3.927), (0.6776, -3.933e-08, 3.927), (-0.2593, -0.6261, 3.927), (-0.4792, 0.4792, 3.927), (-0.2593, 0.6261, 3.927)], [], [(96, 1, 3, 97), (97, 3, 5, 98), (98, 5, 7, 99), (99, 7, 9, 100), (100, 9, 11, 101), (101, 11, 13, 102), (102, 13, 15, 103), (103, 15, 17, 104), (104, 17, 19, 105), (105, 19, 21, 106), (106, 21, 23, 107), (107, 23, 25, 108), (108, 25, 27, 109), (109, 27, 29, 110), (153, 154, 180, 189), (110, 29, 31, 111), (111, 31, 1, 96), (10, 12, 113), (92, 63, 32, 95), (14, 16, 113), (90, 61, 63, 92), (63, 62, 33, 32), (88, 59, 61, 90), (61, 60, 62, 63), (86, 57, 59, 88), (59, 58, 60, 61), (84, 55, 57, 86), (57, 56, 58, 59), (82, 53, 55, 84), (55, 54, 56, 57), (80, 51, 53, 82), (53, 52, 54, 55), (78, 49, 51, 80), (51, 50, 52, 53), (76, 47, 49, 78), (49, 48, 50, 51), (74, 45, 47, 76), (47, 46, 48, 49), (72, 43, 45, 74), (45, 44, 46, 47), (70, 41, 43, 72), (43, 42, 44, 45), (68, 39, 41, 70), (41, 40, 42, 43), (66, 37, 39, 68), (39, 38, 40, 41), (64, 35, 37, 66), (37, 36, 38, 39), (95, 32, 35, 64), (35, 34, 36, 37), (0, 94, 65, 2), (94, 95, 64, 65), (2, 65, 67, 4), (65, 64, 66, 67), (4, 67, 69, 6), (67, 66, 68, 69), (6, 69, 71, 8), (69, 68, 70, 71), (8, 71, 73, 10), (71, 70, 72, 73), (10, 73, 75, 12), (73, 72, 74, 75), (12, 75, 77, 14), (75, 74, 76, 77), (14, 77, 79, 16), (77, 76, 78, 79), (16, 79, 81, 18), (79, 78, 80, 81), (18, 81, 83, 20), (81, 80, 82, 83), (20, 83, 85, 22), (83, 82, 84, 85), (22, 85, 87, 24), (85, 84, 86, 87), (24, 87, 89, 26), (87, 86, 88, 89), (26, 89, 91, 28), (89, 88, 90, 91), (28, 91, 93, 30), (91, 90, 92, 93), (30, 93, 94, 0), (93, 92, 95, 94), (62, 111, 96, 33), (60, 110, 111, 62), (58, 109, 110, 60), (56, 108, 109, 58), (54, 107, 108, 56), (52, 106, 107, 54), (50, 105, 106, 52), (48, 104, 105, 50), (46, 103, 104, 48), (44, 102, 103, 46), (42, 101, 102, 44), (40, 100, 101, 42), (38, 99, 100, 40), (36, 98, 99, 38), (34, 97, 98, 36), (33, 96, 97, 34), (4, 6, 113), (117, 116, 165, 166), (155, 156, 181, 190), (127, 128, 176, 161), (148, 130, 184, 177), (116, 115, 164, 165), (157, 158, 182, 191), (150, 146, 185, 178), (115, 114, 163, 164), (159, 160, 183, 192), (152, 147, 186, 179), (114, 129, 162, 163), (128, 126, 175, 176), (154, 149, 187, 180), (129, 127, 161, 162), (126, 125, 174, 175), (32, 33, 34, 35), (28, 30, 113), (18, 20, 113), (8, 10, 113), (22, 24, 113), (12, 14, 113), (2, 4, 113), (26, 28, 113), (16, 18, 113), (6, 8, 113), (30, 0, 113), (20, 22, 113), (126, 128, 135, 112), (0, 2, 113), (24, 26, 113), (118, 119, 200, 140), (125, 126, 112, 131), (117, 118, 140, 141), (124, 125, 131, 205), (116, 117, 141, 136), (123, 124, 205, 138), (115, 116, 136, 137), (122, 123, 138, 139), (114, 115, 137, 195), (121, 122, 139, 132), (129, 114, 195, 194), (120, 121, 132, 133), (128, 127, 134, 135), (127, 129, 194, 134), (119, 120, 133, 200), (193, 145, 226, 225), (143, 201, 233, 232), (207, 208, 240, 239), (199, 143, 232, 231), (206, 207, 239, 238), (198, 199, 231, 230), (142, 206, 238, 237), (197, 198, 230, 229), (204, 142, 237, 236), (196, 197, 229, 228), (203, 204, 236, 235), (144, 196, 228, 227), (202, 203, 235, 234), (145, 144, 227, 226), (201, 202, 234, 233), (208, 193, 225, 240), (7, 5, 160, 159), (17, 15, 158, 157), (3, 1, 156, 155), (27, 25, 154, 153), (13, 11, 152, 151), (23, 21, 150, 149), (1, 31, 148, 156), (9, 7, 159, 147), (19, 17, 157, 146), (29, 27, 153, 130), (5, 3, 155, 160), (15, 13, 151, 158), (25, 23, 149, 154), (11, 9, 147, 152), (21, 19, 146, 150), (31, 29, 130, 148), (177, 184, 163, 162), (178, 185, 168, 167), (179, 186, 173, 172), (180, 187, 166, 165), (182, 188, 171, 170), (183, 190, 176, 175), (184, 189, 164, 163), (185, 191, 169, 168), (186, 192, 174, 173), (181, 177, 162, 161), (187, 178, 167, 166), (188, 179, 172, 171), (189, 180, 165, 164), (190, 181, 161, 176), (191, 182, 170, 169), (192, 183, 175, 174), (118, 117, 166, 167), (151, 152, 179, 188), (119, 118, 167, 168), (149, 150, 178, 187), (120, 119, 168, 169), (156, 148, 177, 181), (121, 120, 169, 170), (147, 159, 192, 186), (122, 121, 170, 171), (146, 157, 191, 185), (123, 122, 171, 172), (130, 153, 189, 184), (124, 123, 172, 173), (160, 155, 190, 183), (125, 124, 173, 174), (158, 151, 188, 182), (145, 193, 134, 194), (144, 145, 194, 195), (196, 144, 195, 137), (197, 196, 137, 136), (198, 197, 136, 141), (199, 198, 141, 140), (143, 199, 140, 200), (201, 143, 200, 133), (202, 201, 133, 132), (203, 202, 132, 139), (204, 203, 139, 138), (142, 204, 138, 205), (206, 142, 205, 131), (207, 206, 131, 112), (208, 207, 112, 135), (193, 208, 135, 134), (211, 212, 245, 244), (223, 213, 246, 256), (218, 211, 244, 251), (224, 223, 256, 257), (217, 218, 251, 250), (215, 216, 249, 248), (216, 224, 257, 249), (222, 217, 250, 255), (220, 215, 248, 253), (210, 222, 255, 243), (219, 220, 253, 252), (209, 210, 243, 242), (221, 219, 252, 254), (214, 209, 242, 247), (212, 221, 254, 245), (213, 214, 247, 246), (224, 216, 225, 226), (223, 224, 226, 227), (213, 223, 227, 228), (214, 213, 228, 229), (209, 214, 229, 230), (210, 209, 230, 231), (222, 210, 231, 232), (217, 222, 232, 233), (218, 217, 233, 234), (211, 218, 234, 235), (212, 211, 235, 236), (221, 212, 236, 237), (219, 221, 237, 238), (220, 219, 238, 239), (215, 220, 239, 240), (216, 215, 240, 225), (246, 247, 241), (244, 245, 241), (242, 243, 241), (249, 257, 241), (254, 252, 241), (255, 250, 241), (256, 246, 241), (253, 248, 241), (251, 244, 241), (247, 242, 241), (245, 254, 241), (243, 255, 241), (257, 256, 241), (252, 253, 241), (248, 249, 241), (250, 251, 241)])
me_cylinder.polygons.foreach_set('use_smooth', [True] * 272)
_uv = me_cylinder.uv_layers.new(name='UVMap')
_uv.uv.foreach_set('vector', [1.0, 0.9167, 1.0, 1.0, 0.9375, 1.0, 0.9375, 0.9167, 0.9375, 0.9167, 0.9375, 1.0, 0.875, 1.0, 0.875, 0.9167, 0.875, 0.9167, 0.875, 1.0, 0.8125, 1.0, 0.8125, 0.9167, 0.8125, 0.9167, 0.8125, 1.0, 0.75, 1.0, 0.75, 0.9167, 0.75, 0.9167, 0.75, 1.0, 0.6875, 1.0, 0.6875, 0.9167, 0.6875, 0.9167, 0.6875, 1.0, 0.625, 1.0, 0.625, 0.9167, 0.625, 0.9167, 0.625, 1.0, 0.5625, 1.0, 0.5625, 0.9167, 0.5625, 0.9167, 0.5625, 1.0, 0.5, 1.0, 0.5, 0.9167, 0.5, 0.9167, 0.5, 1.0, 0.4375, 1.0, 0.4375, 0.9167, 0.4375, 0.9167, 0.4375, 1.0, 0.375, 1.0, 0.375, 0.9167, 0.375, 0.9167, 0.375, 1.0, 0.3125, 1.0, 0.3125, 0.9167, 0.3125, 0.9167, 0.3125, 1.0, 0.25, 1.0, 0.25, 0.9167, 0.25, 0.9167, 0.25, 1.0, 0.1875, 1.0, 0.1875, 0.9167, 0.1875, 0.9167, 0.1875, 1.0, 0.125, 1.0, 0.125, 0.9167, 0.1875, 1.0, 0.25, 1.0, 0.25, 1.0, 0.1875, 1.0, 0.125, 0.9167, 0.125, 1.0, 0.0625, 1.0, 0.0625, 0.9167, 0.0625, 0.9167, 0.0625, 1.0, 0.0, 1.0, 0.0, 0.9167, 0.6875, 0.5, 0.625, 0.5, 0.6875, 0.5, 0.0625, 0.6049, 0.0625, 0.6667, 0.0, 0.6667, 0.0, 0.6049, 0.5625, 0.5, 0.5, 0.5, 0.5625, 0.5, 0.125, 0.6049, 0.125, 0.6667, 0.0625, 0.6667, 0.0625, 0.6049, 0.0625, 0.6667, 0.0625, 0.8333, 0.0, 0.8333, 0.0, 0.6667, 0.1875, 0.6049, 0.1875, 0.6667, 0.125, 0.6667, 0.125, 0.6049, 0.125, 0.6667, 0.125, 0.8333, 0.0625, 0.8333, 0.0625, 0.6667, 0.25, 0.6049, 0.25, 0.6667, 0.1875, 0.6667, 0.1875, 0.6049, 0.1875, 0.6667, 0.1875, 0.8333, 0.125, 0.8333, 0.125, 0.6667, 0.3125, 0.6049, 0.3125, 0.6667, 0.25, 0.6667, 0.25, 0.6049, 0.25, 0.6667, 0.25, 0.8333, 0.1875, 0.8333, 0.1875, 0.6667, 0.375, 0.6049, 0.375, 0.6667, 0.3125, 0.6667, 0.3125, 0.6049, 0.3125, 0.6667, 0.3125, 0.8333, 0.25, 0.8333, 0.25, 0.6667, 0.4375, 0.6049, 0.4375, 0.6667, 0.375, 0.6667, 0.375, 0.6049, 0.375, 0.6667, 0.375, 0.8333, 0.3125, 0.8333, 0.3125, 0.6667, 0.5, 0.6049, 0.5, 0.6667, 0.4375, 0.6667, 0.4375, 0.6049, 0.4375, 0.6667, 0.4375, 0.8333, 0.375, 0.8333, 0.375, 0.6667, 0.5625, 0.6049, 0.5625, 0.6667, 0.5, 0.6667, 0.5, 0.6049, 0.5, 0.6667, 0.5, 0.8333, 0.4375, 0.8333, 0.4375, 0.6667, 0.625, 0.6049, 0.625, 0.6667, 0.5625, 0.6667, 0.5625, 0.6049, 0.5625, 0.6667, 0.5625, 0.8333, 0.5, 0.8333, 0.5, 0.6667, 0.6875, 0.6049, 0.6875, 0.6667, 0.625, 0.6667, 0.625, 0.6049, 0.625, 0.6667, 0.625, 0.8333, 0.5625, 0.8333, 0.5625, 0.6667, 0.75, 0.6049, 0.75, 0.6667, 0.6875, 0.6667, 0.6875, 0.6049, 0.6875, 0.6667, 0.6875, 0.8333, 0.625, 0.8333, 0.625, 0.6667, 0.8125, 0.6049, 0.8125, 0.6667, 0.75, 0.6667, 0.75, 0.6049, 0.75, 0.6667, 0.75, 0.8333, 0.6875, 0.8333, 0.6875, 0.6667, 0.875, 0.6049, 0.875, 0.6667, 0.8125, 0.6667, 0.8125, 0.6049, 0.8125, 0.6667, 0.8125, 0.8333, 0.75, 0.8333, 0.75, 0.6667, 0.9375, 0.6049, 0.9375, 0.6667, 0.875, 0.6667, 0.875, 0.6049, 0.875, 0.6667, 0.875, 0.8333, 0.8125, 0.8333, 0.8125, 0.6667, 1.0, 0.6049, 1.0, 0.6667, 0.9375, 0.6667, 0.9375, 0.6049, 0.9375, 0.6667, 0.9375, 0.8333, 0.875, 0.8333, 0.875, 0.6667, 1.0, 0.5, 1.0, 0.5467, 0.9375, 0.5467, 0.9375, 0.5, 1.0, 0.5467, 1.0, 0.6049, 0.9375, 0.6049, 0.9375, 0.5467, 0.9375, 0.5, 0.9375, 0.5467, 0.875, 0.5467, 0.875, 0.5, 0.9375, 0.5467, 0.9375, 0.6049, 0.875, 0.6049, 0.875, 0.5467, 0.875, 0.5, 0.875, 0.5467, 0.8125, 0.5467, 0.8125, 0.5, 0.875, 0.5467, 0.875, 0.6049, 0.8125, 0.6049, 0.8125, 0.5467, 0.8125, 0.5, 0.8125, 0.5467, 0.75, 0.5467, 0.75, 0.5, 0.8125, 0.5467, 0.8125, 0.6049, 0.75, 0.6049, 0.75, 0.5467, 0.75, 0.5, 0.75, 0.5467, 0.6875, 0.5467, 0.6875, 0.5, 0.75, 0.5467, 0.75, 0.6049, 0.6875, 0.6049, 0.6875, 0.5467, 0.6875, 0.5, 0.6875, 0.5467, 0.625, 0.5467, 0.625, 0.5, 0.6875, 0.5467, 0.6875, 0.6049, 0.625, 0.6049, 0.625, 0.5467, 0.625, 0.5, 0.625, 0.5467, 0.5625, 0.5467, 0.5625, 0.5, 0.625, 0.5467, 0.625, 0.6049, 0.5625, 0.6049, 0.5625, 0.5467, 0.5625, 0.5, 0.5625, 0.5467, 0.5, 0.5467, 0.5, 0.5, 0.5625, 0.5467, 0.5625, 0.6049, 0.5, 0.6049, 0.5, 0.5467, 0.5, 0.5, 0.5, 0.5467, 0.4375, 0.5467, 0.4375, 0.5, 0.5, 0.5467, 0.5, 0.6049, 0.4375, 0.6049, 0.4375, 0.5467, 0.4375, 0.5, 0.4375, 0.5467, 0.375, 0.5467, 0.375, 0.5, 0.4375, 0.5467, 0.4375, 0.6049, 0.375, 0.6049, 0.375, 0.5467, 0.375, 0.5, 0.375, 0.5467, 0.3125, 0.5467, 0.3125, 0.5, 0.375, 0.5467, 0.375, 0.6049, 0.3125, 0.6049, 0.3125, 0.5467, 0.3125, 0.5, 0.3125, 0.5467, 0.25, 0.5467, 0.25, 0.5, 0.3125, 0.5467, 0.3125, 0.6049, 0.25, 0.6049, 0.25, 0.5467, 0.25, 0.5, 0.25, 0.5467, 0.1875, 0.5467, 0.1875, 0.5, 0.25, 0.5467, 0.25, 0.6049, 0.1875, 0.6049, 0.1875, 0.5467, 0.1875, 0.5, 0.1875, 0.5467, 0.125, 0.5467, 0.125, 0.5, 0.1875, 0.5467, 0.1875, 0.6049, 0.125, 0.6049, 0.125, 0.5467, 0.125, 0.5, 0.125, 0.5467, 0.0625, 0.5467, 0.0625, 0.5, 0.125, 0.5467, 0.125, 0.6049, 0.0625, 0.6049, 0.0625, 0.5467, 0.0625, 0.5, 0.0625, 0.5467, 0.0, 0.5467, 0.0, 0.5, 0.0625, 0.5467, 0.0625, 0.6049, 0.0, 0.6049, 0.0, 0.5467, 0.0625, 0.8333, 0.0625, 0.9167, 0.0, 0.9167, 0.0, 0.8333, 0.125, 0.8333, 0.125, 0.9167, 0.0625, 0.9167, 0.0625, 0.8333, 0.1875, 0.8333, 0.1875, 0.9167, 0.125, 0.9167, 0.125, 0.8333, 0.25, 0.8333, 0.25, 0.9167, 0.1875, 0.9167, 0.1875, 0.8333, 0.3125, 0.8333, 0.3125, 0.9167, 0.25, 0.9167, 0.25, 0.8333, 0.375, 0.8333, 0.375, 0.9167, 0.3125, 0.9167, 0.3125, 0.8333, 0.4375, 0.8333, 0.4375, 0.9167, 0.375, 0.9167, 0.375, 0.8333, 0.5, 0.8333, 0.5, 0.9167, 0.4375, 0.9167, 0.4375, 0.8333, 0.5625, 0.8333, 0.5625, 0.9167, 0.5, 0.9167, 0.5, 0.8333, 0.625, 0.8333, 0.625, 0.9167, 0.5625, 0.9167, 0.5625, 0.8333, 0.6875, 0.8333, 0.6875, 0.9167, 0.625, 0.9167, 0.625, 0.8333, 0.75, 0.8333, 0.75, 0.9167, 0.6875, 0.9167, 0.6875, 0.8333, 0.8125, 0.8333, 0.8125, 0.9167, 0.75, 0.9167, 0.75, 0.8333, 0.875, 0.8333, 0.875, 0.9167, 0.8125, 0.9167, 0.8125, 0.8333, 0.9375, 0.8333, 0.9375, 0.9167, 0.875, 0.9167, 0.875, 0.8333, 1.0, 0.8333, 1.0, 0.9167, 0.9375, 0.9167, 0.9375, 0.8333, 0.875, 0.5, 0.8125, 0.5, 0.875, 0.5, 0.3125, 1.0, 0.25, 1.0, 0.25, 1.0, 0.3125, 1.0, 0.9375, 1.0, 1.0, 1.0, 1.0, 1.0, 0.9375, 1.0, 1.0, 1.0, 0.9375, 1.0, 0.9375, 1.0, 1.0, 1.0, 0.0625, 1.0, 0.125, 1.0, 0.125, 1.0, 0.0625, 1.0, 0.25, 1.0, 0.1875, 1.0, 0.1875, 1.0, 0.25, 1.0, 0.5, 1.0, 0.5625, 1.0, 0.5625, 1.0, 0.5, 1.0, 0.375, 1.0, 0.4375, 1.0, 0.4375, 1.0, 0.375, 1.0, 0.1875, 1.0, 0.125, 1.0, 0.125, 1.0, 0.1875, 1.0, 0.8125, 1.0, 0.875, 1.0, 0.875, 1.0, 0.8125, 1.0, 0.6875, 1.0, 0.75, 1.0, 0.75, 1.0, 0.6875, 1.0, 0.125, 1.0, 0.0625, 1.0, 0.0625, 1.0, 0.125, 1.0, 0.9375, 1.0, 0.875, 1.0, 0.875, 1.0, 0.9375, 1.0, 0.25, 1.0, 0.3125, 1.0, 0.3125, 1.0, 0.25, 1.0, 0.0625, 1.0, 0.0, 1.0, 0.0, 1.0, 0.0625, 1.0, 0.875, 1.0, 0.8125, 1.0, 0.8125, 1.0, 0.875, 1.0, 1.0, 0.6667, 1.0, 0.8333, 0.9375, 0.8333, 0.9375, 0.6667, 0.125, 0.5, 0.0625, 0.5, 0.125, 0.5, 0.4375, 0.5, 0.375, 0.5, 0.4375, 0.5, 0.75, 0.5, 0.6875, 0.5, 0.75, 0.5, 0.3125, 0.5, 0.25, 0.5, 0.3125, 0.5, 0.625, 0.5, 0.5625, 0.5, 0.625, 0.5, 0.9375, 0.5, 0.875, 0.5, 0.9375, 0.5, 0.1875, 0.5, 0.125, 0.5, 0.1875, 0.5, 0.5, 0.5, 0.4375, 0.5, 0.5, 0.5, 0.8125, 0.5, 0.75, 0.5, 0.8125, 0.5, 0.0625, 0.5, 0.0, 0.5, 0.0625, 0.5, 0.375, 0.5, 0.3125, 0.5, 0.375, 0.5, 0.875, 1.0, 0.9375, 1.0, 0.9375, 1.0, 0.875, 1.0, 1.0, 0.5, 0.9375, 0.5, 1.0, 0.5, 0.25, 0.5, 0.1875, 0.5, 0.25, 0.5, 0.375, 1.0, 0.4375, 1.0, 0.4375, 1.0, 0.375, 1.0, 0.8125, 1.0, 0.875, 1.0, 0.875, 1.0, 0.8125, 1.0, 0.3125, 1.0, 0.375, 1.0, 0.375, 1.0, 0.3125, 1.0, 0.75, 1.0, 0.8125, 1.0, 0.8125, 1.0, 0.75, 1.0, 0.25, 1.0, 0.3125, 1.0, 0.3125, 1.0, 0.25, 1.0, 0.6875, 1.0, 0.75, 1.0, 0.75, 1.0, 0.6875, 1.0, 0.1875, 1.0, 0.25, 1.0, 0.25, 1.0, 0.1875, 1.0, 0.625, 1.0, 0.6875, 1.0, 0.6875, 1.0, 0.625, 1.0, 0.125, 1.0, 0.1875, 1.0, 0.1875, 1.0, 0.125, 1.0, 0.5625, 1.0, 0.625, 1.0, 0.625, 1.0, 0.5625, 1.0, 0.0625, 1.0, 0.125, 1.0, 0.125, 1.0, 0.0625, 1.0, 0.5, 1.0, 0.5625, 1.0, 0.5625, 1.0, 0.5, 1.0, 0.9375, 1.0, 1.0, 1.0, 1.0, 1.0, 0.9375, 1.0, 0.0, 1.0, 0.0625, 1.0, 0.0625, 1.0, 0.0, 1.0, 0.4375, 1.0, 0.5, 1.0, 0.5, 1.0, 0.4375, 1.0, 0.0, 1.0, 0.0625, 1.0, 0.0625, 1.0, 0.0, 1.0, 0.4375, 1.0, 0.5, 1.0, 0.5, 1.0, 0.4375, 1.0, 0.875, 1.0, 0.9375, 1.0, 0.9375, 1.0, 0.875, 1.0, 0.375, 1.0, 0.4375, 1.0, 0.4375, 1.0, 0.375, 1.0, 0.8125, 1.0, 0.875, 1.0, 0.875, 1.0, 0.8125, 1.0, 0.3125, 1.0, 0.375, 1.0, 0.375, 1.0, 0.3125, 1.0, 0.75, 1.0, 0.8125, 1.0, 0.8125, 1.0, 0.75, 1.0, 0.25, 1.0, 0.3125, 1.0, 0.3125, 1.0, 0.25, 1.0, 0.6875, 1.0, 0.75, 1.0, 0.75, 1.0, 0.6875, 1.0, 0.1875, 1.0, 0.25, 1.0, 0.25, 1.0, 0.1875, 1.0, 0.625, 1.0, 0.6875, 1.0, 0.6875, 1.0, 0.625, 1.0, 0.125, 1.0, 0.1875, 1.0, 0.1875, 1.0, 0.125, 1.0, 0.5625, 1.0, 0.625, 1.0, 0.625, 1.0, 0.5625, 1.0, 0.0625, 1.0, 0.125, 1.0, 0.125, 1.0, 0.0625, 1.0, 0.5, 1.0, 0.5625, 1.0, 0.5625, 1.0, 0.5, 1.0, 0.9375, 1.0, 0.9953, 1.0, 0.9953, 1.0, 0.9375, 1.0, 0.8125, 1.0, 0.875, 1.0, 0.875, 1.0, 0.8125, 1.0, 0.5, 1.0, 0.5625, 1.0, 0.5625, 1.0, 0.5, 1.0, 0.9375, 1.0, 1.0, 1.0, 1.0, 1.0, 0.9375, 1.0, 0.1875, 1.0, 0.25, 1.0, 0.25, 1.0, 0.1875, 1.0, 0.625, 1.0, 0.6875, 1.0, 0.6875, 1.0, 0.625, 1.0, 0.3125, 1.0, 0.375, 1.0, 0.375, 1.0, 0.3125, 1.0, 0.0, 1.0, 0.0625, 1.0, 0.0625, 1.0, 0.0, 1.0, 0.75, 1.0, 0.8125, 1.0, 0.8125, 1.0, 0.75, 1.0, 0.4375, 1.0, 0.5, 1.0, 0.5, 1.0, 0.4375, 1.0, 0.125, 1.0, 0.1875, 1.0, 0.1875, 1.0, 0.125, 1.0, 0.875, 1.0, 0.9375, 1.0, 0.9375, 1.0, 0.875, 1.0, 0.5625, 1.0, 0.625, 1.0, 0.625, 1.0, 0.5625, 1.0, 0.25, 1.0, 0.3125, 1.0, 0.3125, 1.0, 0.25, 1.0, 0.6875, 1.0, 0.75, 1.0, 0.75, 1.0, 0.6875, 1.0, 0.375, 1.0, 0.4375, 1.0, 0.4375, 1.0, 0.375, 1.0, 0.0625, 1.0, 0.125, 1.0, 0.125, 1.0, 0.0625, 1.0, 0.0625, 1.0, 0.125, 1.0, 0.125, 1.0, 0.0625, 1.0, 0.375, 1.0, 0.4375, 1.0, 0.4375, 1.0, 0.375, 1.0, 0.6875, 1.0, 0.75, 1.0, 0.75, 1.0, 0.6875, 1.0, 0.25, 1.0, 0.3125, 1.0, 0.3125, 1.0, 0.25, 1.0, 0.5625, 1.0, 0.625, 1.0, 0.625, 1.0, 0.5625, 1.0, 0.875, 1.0, 0.9375, 1.0, 0.9375, 1.0, 0.875, 1.0, 0.125, 1.0, 0.1875, 1.0, 0.1875, 1.0, 0.125, 1.0, 0.4375, 1.0, 0.5, 1.0, 0.5, 1.0, 0.4375, 1.0, 0.75, 1.0, 0.8125, 1.0, 0.8125, 1.0, 0.75, 1.0, 0.0, 1.0, 0.0625, 1.0, 0.0625, 1.0, 0.0, 1.0, 0.3125, 1.0, 0.375, 1.0, 0.375, 1.0, 0.3125, 1.0, 0.625, 1.0, 0.6875, 1.0, 0.6875, 1.0, 0.625, 1.0, 0.1875, 1.0, 0.25, 1.0, 0.25, 1.0, 0.1875, 1.0, 0.9375, 1.0, 1.0, 1.0, 1.0, 1.0, 0.9375, 1.0, 0.5, 1.0, 0.5625, 1.0, 0.5625, 1.0, 0.5, 1.0, 0.8125, 1.0, 0.875, 1.0, 0.875, 1.0, 0.8125, 1.0, 0.375, 1.0, 0.3125, 1.0, 0.3125, 1.0, 0.375, 1.0, 0.625, 1.0, 0.6875, 1.0, 0.6875, 1.0, 0.625, 1.0, 0.4375, 1.0, 0.375, 1.0, 0.375, 1.0, 0.4375, 1.0, 0.3125, 1.0, 0.375, 1.0, 0.375, 1.0, 0.3125, 1.0, 0.5, 1.0, 0.4375, 1.0, 0.4375, 1.0, 0.5, 1.0, 0.0, 1.0, 0.0625, 1.0, 0.0625, 1.0, 0.0, 1.0, 0.5625, 1.0, 0.5, 1.0, 0.5, 1.0, 0.5625, 1.0, 0.75, 1.0, 0.8125, 1.0, 0.8125, 1.0, 0.75, 1.0, 0.625, 1.0, 0.5625, 1.0, 0.5625, 1.0, 0.625, 1.0, 0.4375, 1.0, 0.5, 1.0, 0.5, 1.0, 0.4375, 1.0, 0.6875, 1.0, 0.625, 1.0, 0.625, 1.0, 0.6875, 1.0, 0.125, 1.0, 0.1875, 1.0, 0.1875, 1.0, 0.125, 1.0, 0.75, 1.0, 0.6875, 1.0, 0.6875, 1.0, 0.75, 1.0, 0.875, 1.0, 0.9375, 1.0, 0.9375, 1.0, 0.875, 1.0, 0.8125, 1.0, 0.75, 1.0, 0.75, 1.0, 0.8125, 1.0, 0.5625, 1.0, 0.625, 1.0, 0.625, 1.0, 0.5625, 1.0, 0.0625, 1.0, 0.0, 1.0, 0.0, 1.0, 0.0625, 1.0, 0.125, 1.0, 0.0625, 1.0, 0.0625, 1.0, 0.125, 1.0, 0.1875, 1.0, 0.125, 1.0, 0.125, 1.0, 0.1875, 1.0, 0.25, 1.0, 0.1875, 1.0, 0.1875, 1.0, 0.25, 1.0, 0.3125, 1.0, 0.25, 1.0, 0.25, 1.0, 0.3125, 1.0, 0.375, 1.0, 0.3125, 1.0, 0.3125, 1.0, 0.375, 1.0, 0.4375, 1.0, 0.375, 1.0, 0.375, 1.0, 0.4375, 1.0, 0.5, 1.0, 0.4375, 1.0, 0.4375, 1.0, 0.5, 1.0, 0.5625, 1.0, 0.5, 1.0, 0.5, 1.0, 0.5625, 1.0, 0.625, 1.0, 0.5625, 1.0, 0.5625, 1.0, 0.625, 1.0, 0.6875, 1.0, 0.625, 1.0, 0.625, 1.0, 0.6875, 1.0, 0.75, 1.0, 0.6875, 1.0, 0.6875, 1.0, 0.75, 1.0, 0.8125, 1.0, 0.75, 1.0, 0.75, 1.0, 0.8125, 1.0, 0.875, 1.0, 0.8125, 1.0, 0.8125, 1.0, 0.875, 1.0, 0.9375, 1.0, 0.875, 1.0, 0.875, 1.0, 0.9375, 1.0, 0.9953, 1.0, 0.9375, 1.0, 0.9375, 1.0, 1.0, 1.0, 0.625, 1.0, 0.6875, 1.0, 0.6875, 1.0, 0.625, 1.0, 0.125, 1.0, 0.1875, 1.0, 0.1875, 1.0, 0.125, 1.0, 0.5625, 1.0, 0.625, 1.0, 0.625, 1.0, 0.5625, 1.0, 0.0625, 1.0, 0.125, 1.0, 0.125, 1.0, 0.0625, 1.0, 0.5, 1.0, 0.5625, 1.0, 0.5625, 1.0, 0.5, 1.0, 0.9375, 1.0, 0.9907, 1.0, 0.9907, 1.0, 0.9375, 1.0, 0.0, 1.0, 0.0625, 1.0, 0.0625, 1.0, 0.0, 1.0, 0.4375, 1.0, 0.5, 1.0, 0.5, 1.0, 0.4375, 1.0, 0.875, 1.0, 0.9375, 1.0, 0.9375, 1.0, 0.875, 1.0, 0.375, 1.0, 0.4375, 1.0, 0.4375, 1.0, 0.375, 1.0, 0.8125, 1.0, 0.875, 1.0, 0.875, 1.0, 0.8125, 1.0, 0.3125, 1.0, 0.375, 1.0, 0.375, 1.0, 0.3125, 1.0, 0.75, 1.0, 0.8125, 1.0, 0.8125, 1.0, 0.75, 1.0, 0.25, 1.0, 0.3125, 1.0, 0.3125, 1.0, 0.25, 1.0, 0.6875, 1.0, 0.75, 1.0, 0.75, 1.0, 0.6875, 1.0, 0.1875, 1.0, 0.25, 1.0, 0.25, 1.0, 0.1875, 1.0, 0.0625, 1.0, 0.0, 1.0, 0.0, 1.0, 0.0625, 1.0, 0.125, 1.0, 0.0625, 1.0, 0.0625, 1.0, 0.125, 1.0, 0.1875, 1.0, 0.125, 1.0, 0.125, 1.0, 0.1875, 1.0, 0.25, 1.0, 0.1875, 1.0, 0.1875, 1.0, 0.25, 1.0, 0.3125, 1.0, 0.25, 1.0, 0.25, 1.0, 0.3125, 1.0, 0.375, 1.0, 0.3125, 1.0, 0.3125, 1.0, 0.375, 1.0, 0.4375, 1.0, 0.375, 1.0, 0.375, 1.0, 0.4375, 1.0, 0.5, 1.0, 0.4375, 1.0, 0.4375, 1.0, 0.5, 1.0, 0.5625, 1.0, 0.5, 1.0, 0.5, 1.0, 0.5625, 1.0, 0.625, 1.0, 0.5625, 1.0, 0.5625, 1.0, 0.625, 1.0, 0.6875, 1.0, 0.625, 1.0, 0.625, 1.0, 0.6875, 1.0, 0.75, 1.0, 0.6875, 1.0, 0.6875, 1.0, 0.75, 1.0, 0.8125, 1.0, 0.75, 1.0, 0.75, 1.0, 0.8125, 1.0, 0.875, 1.0, 0.8125, 1.0, 0.8125, 1.0, 0.875, 1.0, 0.9375, 1.0, 0.875, 1.0, 0.875, 1.0, 0.9375, 1.0, 0.9907, 1.0, 0.9375, 1.0, 0.9375, 1.0, 0.9953, 1.0, 0.1875, 1.0, 0.25, 1.0, 0.1875, 1.0, 0.625, 1.0, 0.6875, 1.0, 0.625, 1.0, 0.3125, 1.0, 0.375, 1.0, 0.3125, 1.0, 0.0, 1.0, 0.0625, 1.0, 0.0, 1.0, 0.75, 1.0, 0.8125, 1.0, 0.75, 1.0, 0.4375, 1.0, 0.5, 1.0, 0.4375, 1.0, 0.125, 1.0, 0.1875, 1.0, 0.125, 1.0, 0.875, 1.0, 0.9375, 1.0, 0.875, 1.0, 0.5625, 1.0, 0.625, 1.0, 0.5625, 1.0, 0.25, 1.0, 0.3125, 1.0, 0.25, 1.0, 0.6875, 1.0, 0.75, 1.0, 0.6875, 1.0, 0.375, 1.0, 0.4375, 1.0, 0.375, 1.0, 0.0625, 1.0, 0.125, 1.0, 0.0625, 1.0, 0.8125, 1.0, 0.875, 1.0, 0.8125, 1.0, 0.9375, 1.0, 0.9907, 1.0, 0.9375, 1.0, 0.5, 1.0, 0.5625, 1.0, 0.5, 1.0])
me_cylinder.use_remesh_preserve_volume = False
me_cylinder.use_remesh_preserve_attributes = False
me_cylinder.use_mirror_vertex_groups = False
me_cylinder.update()

# ---- objects
ob_barrel_high = bpy.data.objects.new('Barrel_high', me_cylinder_001)
ob_barrel_low = bpy.data.objects.new('Barrel_low', me_cylinder)

# ---- transforms, parenting, visibility, modifiers, constraints
ob_barrel_high.location = (0.0, 0.0, 0.0)
ob_barrel_high.lineart.crease_threshold = 0.0
_m = ob_barrel_high.modifiers.new('Auto Smooth', 'NODES')
_m.node_group = ng_auto_smooth
_gi = [s.identifier for s in ng_auto_smooth.interface.items_tree if s.item_type == 'SOCKET' and s.in_out == 'INPUT']
_m[_gi[1]] = 1.047  # Angle
ob_barrel_low.location = (0.0, 0.0, 0.0)
ob_barrel_low.lineart.crease_threshold = 0.0
_m = ob_barrel_low.modifiers.new('Bevel', 'BEVEL')
_m.width = 0.008
_m.width_pct = 0.008
_m.segments = 4
_m = ob_barrel_low.modifiers.new('Subdivision', 'SUBSURF')
_m.uv_smooth = 'PRESERVE_CORNERS'
_m.levels = 3
_m.show_only_control_edges = False
_m = ob_barrel_low.modifiers.new('Auto Smooth', 'NODES')
_m.node_group = ng_auto_smooth
_gi = [s.identifier for s in ng_auto_smooth.interface.items_tree if s.item_type == 'SOCKET' and s.in_out == 'INPUT']
_m[_gi[1]] = 1.047  # Angle

# ---- collection membership
col_collection.objects.link(ob_barrel_high)
col_collection_2.objects.link(ob_barrel_low)

# ---- scene / render settings (as saved in the file)
scene.frame_start = 1; scene.frame_end = 250; scene.frame_set(1)
scene.render.engine = 'BLENDER_EEVEE_NEXT'
scene.render.motion_blur_shutter = 1.0
scene.cycles.use_denoising = False
scene.cycles.samples = 128
scene.cycles.sampling_pattern = 'TABULATED_SOBOL'
scene.cycles.use_adaptive_sampling = False
scene.cycles.use_light_tree = False
scene.eevee.use_gtao = True
scene.eevee.use_raytracing = True
scene.view_settings.view_transform = 'Filmic'
bpy.context.view_layer.update()

# ---- added for rendering (the .blend has no active camera and no usable light): camera, sun
cam_auto = bpy.data.cameras.new('AutoCamera')
cam_auto.lens = 50.0
cam_auto.sensor_width = 36.0
cam_auto.clip_end = 1000.0
ob_auto_camera = bpy.data.objects.new('AutoCamera', cam_auto)
scene.collection.objects.link(ob_auto_camera)
ob_auto_camera.location = (4.56763, -5.48116, 5.67721)
ob_auto_camera.rotation_euler = (1.09748, -7.21219e-08, 0.694738)
scene.camera = ob_auto_camera
light_auto_sun = bpy.data.lights.new('AutoSun', 'SUN')
light_auto_sun.energy = 3.0
light_auto_sun.angle = 0.0523599
ob_auto_sun = bpy.data.objects.new('AutoSun', light_auto_sun)
scene.collection.objects.link(ob_auto_sun)
ob_auto_sun.rotation_euler = (0.872665, 0.174533, 0.523599)
bpy.context.view_layer.update()
